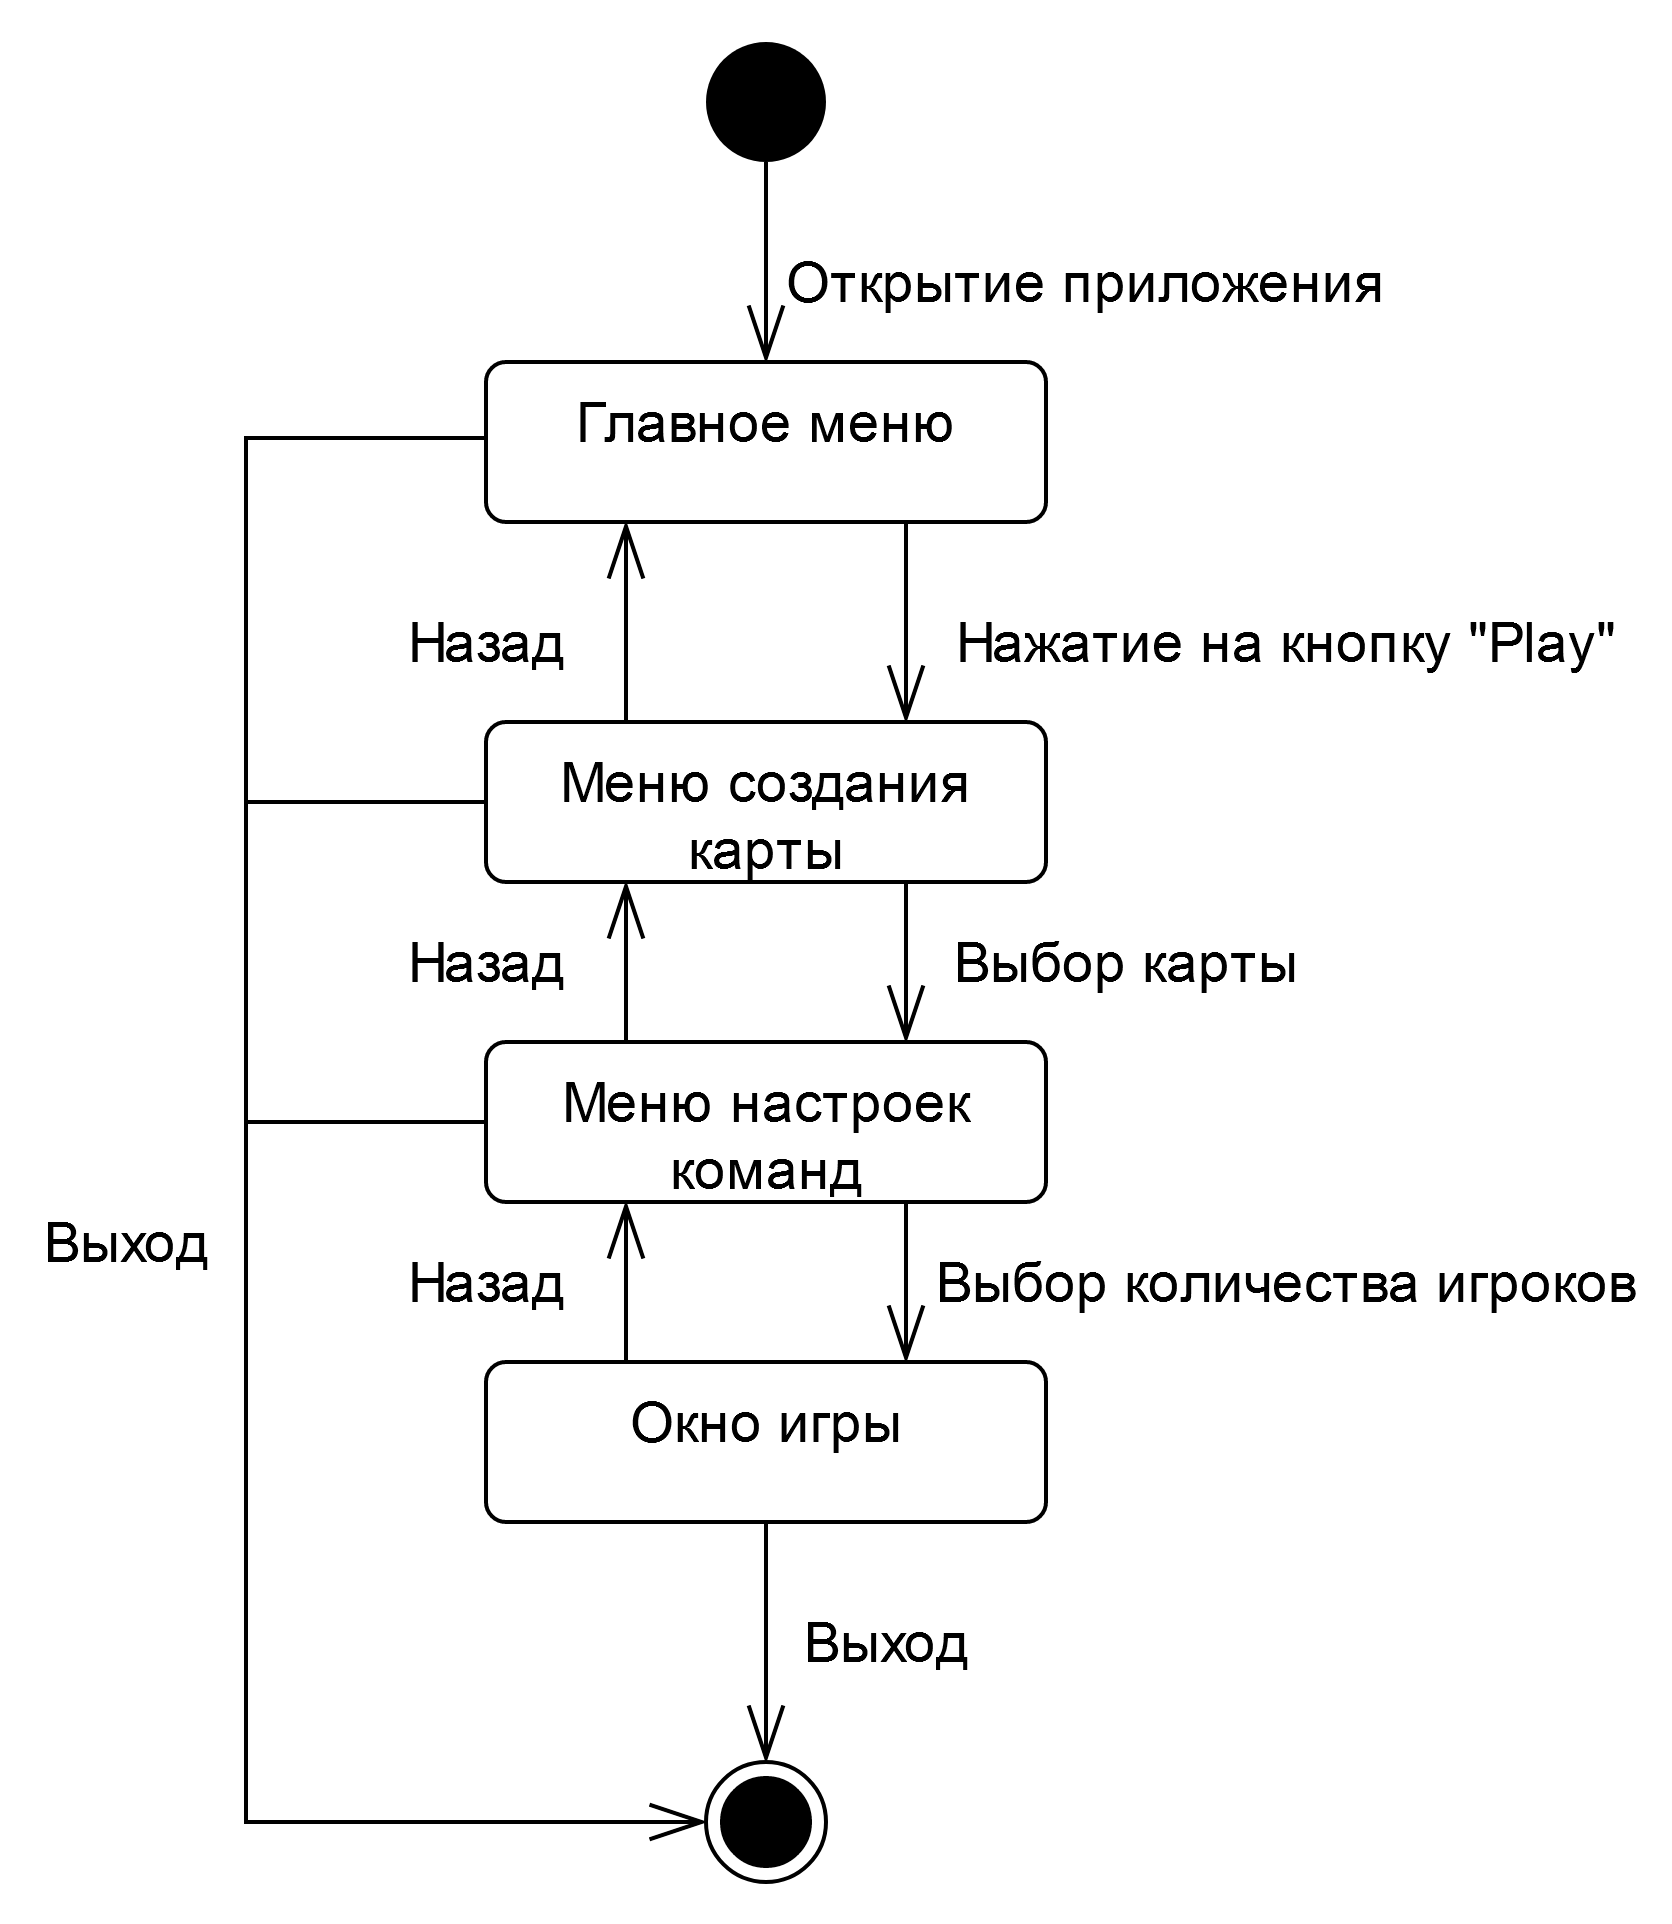

The diagram above was exported from draw.io. Its source (the exported page's mxGraphModel, read from the mxfile embedded in the PNG):
<mxGraphModel dx="1038" dy="575" grid="1" gridSize="10" guides="1" tooltips="1" connect="1" arrows="1" fold="1" page="1" pageScale="1" pageWidth="827" pageHeight="1169" math="0" shadow="0">
  <root>
    <mxCell id="0" />
    <mxCell id="1" parent="0" />
    <mxCell id="ajR1fP69k7277HmW6XyX-5" value="&lt;div&gt;Открытие приложения&lt;/div&gt;" style="edgeStyle=orthogonalEdgeStyle;rounded=0;orthogonalLoop=1;jettySize=auto;html=1;fontSize=14;endArrow=openThin;endFill=0;endSize=12;" edge="1" parent="1" source="ajR1fP69k7277HmW6XyX-1" target="ajR1fP69k7277HmW6XyX-3">
      <mxGeometry x="0.2" y="80" relative="1" as="geometry">
        <mxPoint as="offset" />
      </mxGeometry>
    </mxCell>
    <mxCell id="ajR1fP69k7277HmW6XyX-1" value="" style="ellipse;fillColor=#000000;strokeColor=none;" vertex="1" parent="1">
      <mxGeometry x="335" y="110" width="30" height="30" as="geometry" />
    </mxCell>
    <mxCell id="ajR1fP69k7277HmW6XyX-13" value="Нажатие на кнопку &quot;Play&quot;" style="edgeStyle=orthogonalEdgeStyle;rounded=0;orthogonalLoop=1;jettySize=auto;html=1;exitX=0.75;exitY=1;exitDx=0;exitDy=0;entryX=0.75;entryY=0;entryDx=0;entryDy=0;endArrow=openThin;endFill=0;endSize=12;fontSize=14;" edge="1" parent="1" source="ajR1fP69k7277HmW6XyX-3" target="ajR1fP69k7277HmW6XyX-4">
      <mxGeometry x="0.2" y="95" relative="1" as="geometry">
        <mxPoint as="offset" />
      </mxGeometry>
    </mxCell>
    <mxCell id="ajR1fP69k7277HmW6XyX-20" value="Выход" style="edgeStyle=orthogonalEdgeStyle;rounded=0;orthogonalLoop=1;jettySize=auto;html=1;endArrow=openThin;endFill=0;endSize=12;fontSize=14;entryX=0;entryY=0.5;entryDx=0;entryDy=0;" edge="1" parent="1" target="ajR1fP69k7277HmW6XyX-18">
      <mxGeometry x="0.0019" y="-30" relative="1" as="geometry">
        <mxPoint x="280" y="559" as="targetPoint" />
        <mxPoint x="280" y="209" as="sourcePoint" />
        <Array as="points">
          <mxPoint x="220" y="209" />
          <mxPoint x="220" y="555" />
        </Array>
        <mxPoint as="offset" />
      </mxGeometry>
    </mxCell>
    <mxCell id="ajR1fP69k7277HmW6XyX-3" value="&lt;div style=&quot;font-size: 14px;&quot;&gt;Главное меню&lt;/div&gt;" style="html=1;align=center;verticalAlign=top;rounded=1;absoluteArcSize=1;arcSize=10;dashed=0;fontSize=14;" vertex="1" parent="1">
      <mxGeometry x="280" y="190" width="140" height="40" as="geometry" />
    </mxCell>
    <mxCell id="ajR1fP69k7277HmW6XyX-12" value="Назад" style="edgeStyle=orthogonalEdgeStyle;rounded=0;orthogonalLoop=1;jettySize=auto;html=1;exitX=0.25;exitY=0;exitDx=0;exitDy=0;entryX=0.25;entryY=1;entryDx=0;entryDy=0;endArrow=openThin;endFill=0;endSize=12;fontSize=14;" edge="1" parent="1" source="ajR1fP69k7277HmW6XyX-4" target="ajR1fP69k7277HmW6XyX-3">
      <mxGeometry x="-0.2" y="35" relative="1" as="geometry">
        <mxPoint as="offset" />
      </mxGeometry>
    </mxCell>
    <mxCell id="ajR1fP69k7277HmW6XyX-14" value="Выбор карты" style="edgeStyle=orthogonalEdgeStyle;rounded=0;orthogonalLoop=1;jettySize=auto;html=1;exitX=0.75;exitY=1;exitDx=0;exitDy=0;entryX=0.75;entryY=0;entryDx=0;entryDy=0;endArrow=openThin;endFill=0;endSize=12;fontSize=14;" edge="1" parent="1" source="ajR1fP69k7277HmW6XyX-4" target="ajR1fP69k7277HmW6XyX-7">
      <mxGeometry y="55" relative="1" as="geometry">
        <mxPoint as="offset" />
      </mxGeometry>
    </mxCell>
    <mxCell id="ajR1fP69k7277HmW6XyX-21" style="edgeStyle=orthogonalEdgeStyle;rounded=0;orthogonalLoop=1;jettySize=auto;html=1;endArrow=none;endFill=0;endSize=12;fontSize=14;" edge="1" parent="1" source="ajR1fP69k7277HmW6XyX-4">
      <mxGeometry relative="1" as="geometry">
        <mxPoint x="220" y="300" as="targetPoint" />
      </mxGeometry>
    </mxCell>
    <mxCell id="ajR1fP69k7277HmW6XyX-4" value="&lt;div style=&quot;font-size: 14px;&quot;&gt;Меню создания&lt;/div&gt;&lt;div style=&quot;font-size: 14px;&quot;&gt;карты&lt;br style=&quot;font-size: 14px;&quot;&gt;&lt;/div&gt;" style="html=1;align=center;verticalAlign=top;rounded=1;absoluteArcSize=1;arcSize=10;dashed=0;fontSize=14;" vertex="1" parent="1">
      <mxGeometry x="280" y="280" width="140" height="40" as="geometry" />
    </mxCell>
    <mxCell id="ajR1fP69k7277HmW6XyX-15" value="Назад" style="edgeStyle=orthogonalEdgeStyle;rounded=0;orthogonalLoop=1;jettySize=auto;html=1;exitX=0.25;exitY=0;exitDx=0;exitDy=0;entryX=0.25;entryY=1;entryDx=0;entryDy=0;endArrow=openThin;endFill=0;endSize=12;fontSize=14;" edge="1" parent="1" source="ajR1fP69k7277HmW6XyX-7" target="ajR1fP69k7277HmW6XyX-4">
      <mxGeometry y="35" relative="1" as="geometry">
        <mxPoint as="offset" />
      </mxGeometry>
    </mxCell>
    <mxCell id="ajR1fP69k7277HmW6XyX-16" value="Выбор количества игроков" style="edgeStyle=orthogonalEdgeStyle;rounded=0;orthogonalLoop=1;jettySize=auto;html=1;exitX=0.75;exitY=1;exitDx=0;exitDy=0;entryX=0.75;entryY=0;entryDx=0;entryDy=0;endArrow=openThin;endFill=0;endSize=12;fontSize=14;" edge="1" parent="1" source="ajR1fP69k7277HmW6XyX-7" target="ajR1fP69k7277HmW6XyX-8">
      <mxGeometry y="95" relative="1" as="geometry">
        <mxPoint as="offset" />
      </mxGeometry>
    </mxCell>
    <mxCell id="ajR1fP69k7277HmW6XyX-22" style="edgeStyle=orthogonalEdgeStyle;rounded=0;orthogonalLoop=1;jettySize=auto;html=1;endArrow=none;endFill=0;endSize=12;fontSize=14;" edge="1" parent="1" source="ajR1fP69k7277HmW6XyX-7">
      <mxGeometry relative="1" as="geometry">
        <mxPoint x="220" y="380" as="targetPoint" />
      </mxGeometry>
    </mxCell>
    <mxCell id="ajR1fP69k7277HmW6XyX-7" value="&lt;div style=&quot;font-size: 14px&quot;&gt;Меню настроек&lt;/div&gt;&lt;div style=&quot;font-size: 14px&quot;&gt;команд&lt;br&gt;&lt;/div&gt;" style="html=1;align=center;verticalAlign=top;rounded=1;absoluteArcSize=1;arcSize=10;dashed=0;fontSize=14;" vertex="1" parent="1">
      <mxGeometry x="280" y="360" width="140" height="40" as="geometry" />
    </mxCell>
    <mxCell id="ajR1fP69k7277HmW6XyX-17" value="Назад" style="edgeStyle=orthogonalEdgeStyle;rounded=0;orthogonalLoop=1;jettySize=auto;html=1;exitX=0.25;exitY=0;exitDx=0;exitDy=0;entryX=0.25;entryY=1;entryDx=0;entryDy=0;endArrow=openThin;endFill=0;endSize=12;fontSize=14;" edge="1" parent="1" source="ajR1fP69k7277HmW6XyX-8" target="ajR1fP69k7277HmW6XyX-7">
      <mxGeometry y="35" relative="1" as="geometry">
        <mxPoint as="offset" />
      </mxGeometry>
    </mxCell>
    <mxCell id="ajR1fP69k7277HmW6XyX-19" value="Выход" style="edgeStyle=orthogonalEdgeStyle;rounded=0;orthogonalLoop=1;jettySize=auto;html=1;endArrow=openThin;endFill=0;endSize=12;fontSize=14;" edge="1" parent="1" source="ajR1fP69k7277HmW6XyX-8" target="ajR1fP69k7277HmW6XyX-18">
      <mxGeometry y="30" relative="1" as="geometry">
        <mxPoint as="offset" />
      </mxGeometry>
    </mxCell>
    <mxCell id="ajR1fP69k7277HmW6XyX-8" value="Окно игры" style="html=1;align=center;verticalAlign=top;rounded=1;absoluteArcSize=1;arcSize=10;dashed=0;fontSize=14;" vertex="1" parent="1">
      <mxGeometry x="280" y="440" width="140" height="40" as="geometry" />
    </mxCell>
    <mxCell id="ajR1fP69k7277HmW6XyX-18" value="" style="ellipse;html=1;shape=endState;fillColor=#000000;strokeColor=#000000;fontSize=14;" vertex="1" parent="1">
      <mxGeometry x="335" y="540" width="30" height="30" as="geometry" />
    </mxCell>
  </root>
</mxGraphModel>